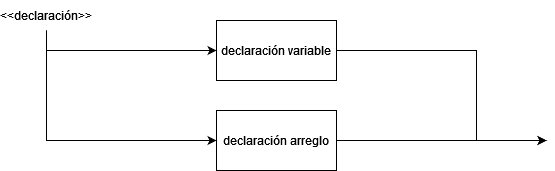

The diagram above was exported from draw.io. Its source (the exported page's mxGraphModel, read from the mxfile embedded in the PNG):
<mxGraphModel dx="1102" dy="600" grid="1" gridSize="10" guides="1" tooltips="1" connect="1" arrows="1" fold="1" page="1" pageScale="1" pageWidth="850" pageHeight="1100" math="0" shadow="0">
  <root>
    <mxCell id="0" />
    <mxCell id="1" parent="0" />
    <mxCell id="vdL7l3w6rUjITX1IATYc-6" style="edgeStyle=orthogonalEdgeStyle;rounded=0;orthogonalLoop=1;jettySize=auto;html=1;exitX=1;exitY=0.5;exitDx=0;exitDy=0;" parent="1" source="oQAx1kYdcvlq9JBU-JT9-1" edge="1">
      <mxGeometry relative="1" as="geometry">
        <mxPoint x="650" y="210" as="targetPoint" />
        <Array as="points">
          <mxPoint x="580" y="120" />
          <mxPoint x="580" y="210" />
          <mxPoint x="620" y="210" />
        </Array>
      </mxGeometry>
    </mxCell>
    <mxCell id="oQAx1kYdcvlq9JBU-JT9-1" value="declaración variable" style="rounded=0;whiteSpace=wrap;html=1;" parent="1" vertex="1">
      <mxGeometry x="320" y="90" width="120" height="60" as="geometry" />
    </mxCell>
    <mxCell id="vdL7l3w6rUjITX1IATYc-7" style="edgeStyle=orthogonalEdgeStyle;rounded=0;orthogonalLoop=1;jettySize=auto;html=1;exitX=1;exitY=0.5;exitDx=0;exitDy=0;" parent="1" source="oQAx1kYdcvlq9JBU-JT9-2" edge="1">
      <mxGeometry relative="1" as="geometry">
        <mxPoint x="650" y="210" as="targetPoint" />
        <Array as="points">
          <mxPoint x="620" y="210" />
        </Array>
      </mxGeometry>
    </mxCell>
    <mxCell id="oQAx1kYdcvlq9JBU-JT9-2" value="declaración arreglo" style="rounded=0;whiteSpace=wrap;html=1;" parent="1" vertex="1">
      <mxGeometry x="320" y="180" width="120" height="60" as="geometry" />
    </mxCell>
    <mxCell id="vdL7l3w6rUjITX1IATYc-3" style="edgeStyle=orthogonalEdgeStyle;rounded=0;orthogonalLoop=1;jettySize=auto;html=1;exitX=0.5;exitY=1;exitDx=0;exitDy=0;entryX=0;entryY=0.5;entryDx=0;entryDy=0;" parent="1" source="JxJyFjqnJjelzAuYh5q5-1" target="oQAx1kYdcvlq9JBU-JT9-1" edge="1">
      <mxGeometry relative="1" as="geometry">
        <mxPoint x="200" y="90" as="sourcePoint" />
      </mxGeometry>
    </mxCell>
    <mxCell id="vdL7l3w6rUjITX1IATYc-4" style="edgeStyle=orthogonalEdgeStyle;rounded=0;orthogonalLoop=1;jettySize=auto;html=1;exitX=0.5;exitY=1;exitDx=0;exitDy=0;entryX=0;entryY=0.5;entryDx=0;entryDy=0;" parent="1" source="JxJyFjqnJjelzAuYh5q5-1" target="oQAx1kYdcvlq9JBU-JT9-2" edge="1">
      <mxGeometry relative="1" as="geometry">
        <mxPoint x="200" y="90" as="sourcePoint" />
      </mxGeometry>
    </mxCell>
    <mxCell id="JxJyFjqnJjelzAuYh5q5-1" value="&amp;lt;&amp;lt;declaración&amp;gt;&amp;gt;" style="text;html=1;strokeColor=none;fillColor=none;align=center;verticalAlign=middle;whiteSpace=wrap;rounded=0;" parent="1" vertex="1">
      <mxGeometry x="120" y="70" width="60" height="30" as="geometry" />
    </mxCell>
  </root>
</mxGraphModel>